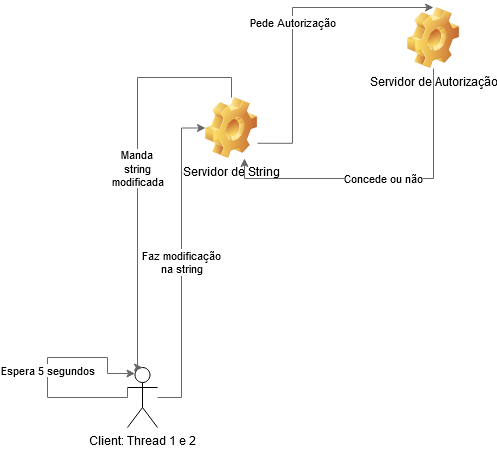

The diagram above was exported from draw.io. Its source (the exported page's mxGraphModel, read from the mxfile embedded in the PNG):
<mxGraphModel dx="868" dy="479" grid="1" gridSize="10" guides="1" tooltips="1" connect="1" arrows="1" fold="1" page="1" pageScale="1" pageWidth="827" pageHeight="1169" math="0" shadow="0">
  <root>
    <mxCell id="0" />
    <mxCell id="1" parent="0" />
    <mxCell id="lE7U2VUKxCRCR7DWDCFi-12" value="Faz modificação&lt;br&gt;na string" style="edgeStyle=orthogonalEdgeStyle;rounded=0;orthogonalLoop=1;jettySize=auto;html=1;entryX=0;entryY=0.5;entryDx=0;entryDy=0;fillColor=#f5f5f5;strokeColor=#666666;" edge="1" parent="1" source="lE7U2VUKxCRCR7DWDCFi-1" target="lE7U2VUKxCRCR7DWDCFi-5">
      <mxGeometry relative="1" as="geometry" />
    </mxCell>
    <mxCell id="lE7U2VUKxCRCR7DWDCFi-1" value="Client: Thread 1 e 2" style="shape=umlActor;verticalLabelPosition=bottom;verticalAlign=top;html=1;outlineConnect=0;" vertex="1" parent="1">
      <mxGeometry x="310" y="400" width="30" height="60" as="geometry" />
    </mxCell>
    <mxCell id="lE7U2VUKxCRCR7DWDCFi-17" value="Pede Autorização" style="edgeStyle=orthogonalEdgeStyle;rounded=0;orthogonalLoop=1;jettySize=auto;html=1;entryX=0.5;entryY=0;entryDx=0;entryDy=0;fillColor=#f5f5f5;strokeColor=#666666;exitX=1;exitY=0.75;exitDx=0;exitDy=0;" edge="1" parent="1" source="lE7U2VUKxCRCR7DWDCFi-5" target="lE7U2VUKxCRCR7DWDCFi-6">
      <mxGeometry relative="1" as="geometry">
        <Array as="points">
          <mxPoint x="475" y="176" />
          <mxPoint x="475" y="40" />
        </Array>
      </mxGeometry>
    </mxCell>
    <mxCell id="lE7U2VUKxCRCR7DWDCFi-15" value="Manda &lt;br&gt;string &lt;br&gt;modificada" style="edgeStyle=orthogonalEdgeStyle;rounded=0;orthogonalLoop=1;jettySize=auto;html=1;exitX=0.5;exitY=0;exitDx=0;exitDy=0;entryX=0.5;entryY=0;entryDx=0;entryDy=0;entryPerimeter=0;fillColor=#f5f5f5;strokeColor=#666666;" edge="1" parent="1" source="lE7U2VUKxCRCR7DWDCFi-5" target="lE7U2VUKxCRCR7DWDCFi-1">
      <mxGeometry relative="1" as="geometry">
        <Array as="points">
          <mxPoint x="414" y="110" />
          <mxPoint x="320" y="110" />
          <mxPoint x="320" y="400" />
        </Array>
      </mxGeometry>
    </mxCell>
    <mxCell id="lE7U2VUKxCRCR7DWDCFi-5" value="Servidor de String" style="shape=image;html=1;verticalLabelPosition=bottom;verticalAlign=top;imageAspect=1;aspect=fixed;image=img/clipart/Gear_128x128.png" vertex="1" parent="1">
      <mxGeometry x="388" y="130" width="52" height="61" as="geometry" />
    </mxCell>
    <mxCell id="lE7U2VUKxCRCR7DWDCFi-9" value="Concede ou não" style="edgeStyle=orthogonalEdgeStyle;rounded=0;orthogonalLoop=1;jettySize=auto;html=1;fillColor=#f5f5f5;strokeColor=#666666;exitX=0.5;exitY=1;exitDx=0;exitDy=0;entryX=0.75;entryY=1;entryDx=0;entryDy=0;" edge="1" parent="1" source="lE7U2VUKxCRCR7DWDCFi-6" target="lE7U2VUKxCRCR7DWDCFi-5">
      <mxGeometry relative="1" as="geometry">
        <Array as="points">
          <mxPoint x="616" y="211" />
          <mxPoint x="427" y="211" />
        </Array>
      </mxGeometry>
    </mxCell>
    <mxCell id="lE7U2VUKxCRCR7DWDCFi-6" value="Servidor de Autorização" style="shape=image;html=1;verticalLabelPosition=bottom;verticalAlign=top;imageAspect=1;aspect=fixed;image=img/clipart/Gear_128x128.png" vertex="1" parent="1">
      <mxGeometry x="590" y="40" width="52" height="61" as="geometry" />
    </mxCell>
    <mxCell id="lE7U2VUKxCRCR7DWDCFi-26" value="Espera 5 segundos" style="edgeStyle=orthogonalEdgeStyle;rounded=0;orthogonalLoop=1;jettySize=auto;html=1;exitX=0;exitY=0.3333333333333333;exitDx=0;exitDy=0;exitPerimeter=0;entryX=0.25;entryY=0.1;entryDx=0;entryDy=0;entryPerimeter=0;fillColor=#f5f5f5;strokeColor=#666666;" edge="1" parent="1" source="lE7U2VUKxCRCR7DWDCFi-1" target="lE7U2VUKxCRCR7DWDCFi-1">
      <mxGeometry relative="1" as="geometry">
        <Array as="points">
          <mxPoint x="310" y="430" />
          <mxPoint x="230" y="430" />
          <mxPoint x="230" y="390" />
          <mxPoint x="290" y="390" />
          <mxPoint x="290" y="406" />
        </Array>
      </mxGeometry>
    </mxCell>
  </root>
</mxGraphModel>